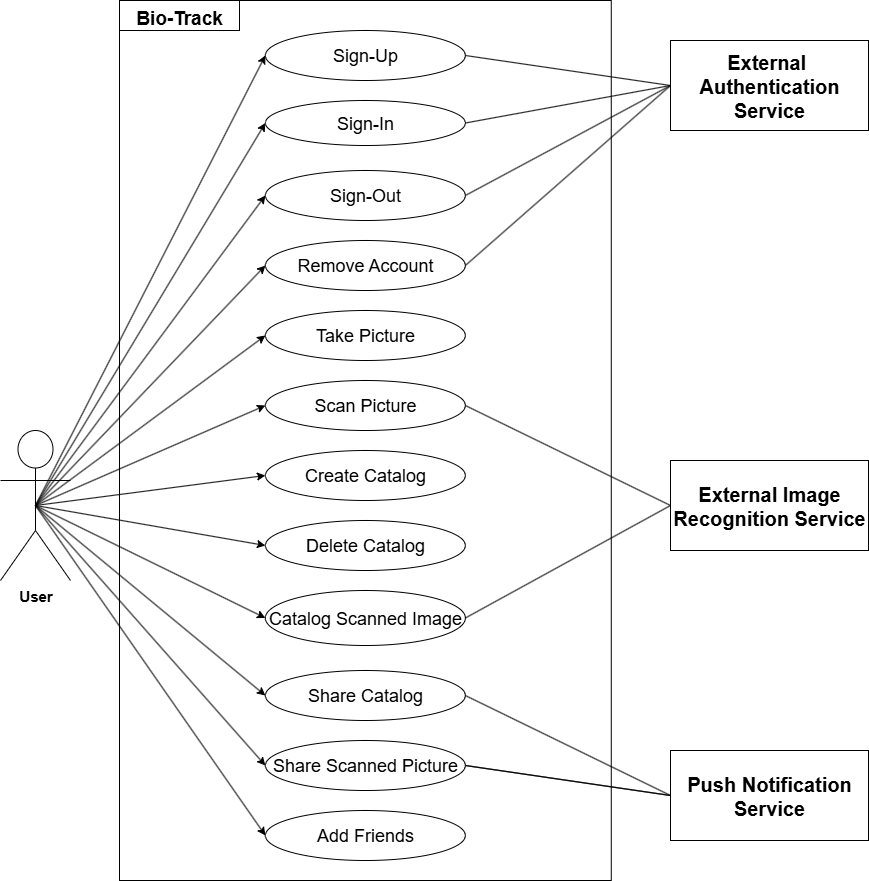

The diagram above was exported from draw.io. Its source (the exported page's mxGraphModel, read from the mxfile embedded in the PNG):
<mxGraphModel dx="1042" dy="562" grid="1" gridSize="10" guides="1" tooltips="1" connect="1" arrows="1" fold="1" page="1" pageScale="1" pageWidth="827" pageHeight="1169" math="0" shadow="0">
  <root>
    <mxCell id="0" />
    <mxCell id="1" parent="0" />
    <mxCell id="H2ualwZ0q8LYA8i2ddib-1" value="" style="rounded=0;whiteSpace=wrap;html=1;movable=0;resizable=0;rotatable=0;deletable=0;editable=0;locked=1;connectable=0;aspect=fixed;" parent="1" vertex="1">
      <mxGeometry x="129" y="80" width="491.76" height="880" as="geometry" />
    </mxCell>
    <mxCell id="H2ualwZ0q8LYA8i2ddib-2" value="&lt;font&gt;User&lt;/font&gt;" style="shape=umlActor;verticalLabelPosition=bottom;verticalAlign=top;html=1;outlineConnect=0;fontStyle=1;movable=0;resizable=0;rotatable=0;deletable=0;editable=0;locked=1;connectable=0;fontSize=15;" parent="1" vertex="1">
      <mxGeometry x="10" y="510" width="70" height="150" as="geometry" />
    </mxCell>
    <mxCell id="H2ualwZ0q8LYA8i2ddib-4" value="External&amp;nbsp;&lt;div&gt;Authentication Service&lt;/div&gt;" style="html=1;whiteSpace=wrap;aspect=fixed;fontSize=20;fontStyle=1;movable=0;resizable=0;rotatable=0;deletable=0;editable=0;locked=1;connectable=0;" parent="1" vertex="1">
      <mxGeometry x="680" y="120" width="198" height="90" as="geometry" />
    </mxCell>
    <mxCell id="H2ualwZ0q8LYA8i2ddib-5" value="External Image Recognition Service" style="html=1;whiteSpace=wrap;aspect=fixed;fontSize=20;fontStyle=1;movable=0;resizable=0;rotatable=0;deletable=0;editable=0;locked=1;connectable=0;" parent="1" vertex="1">
      <mxGeometry x="680" y="540" width="198" height="90" as="geometry" />
    </mxCell>
    <mxCell id="H2ualwZ0q8LYA8i2ddib-6" value="Push Notification Service" style="html=1;whiteSpace=wrap;aspect=fixed;fontSize=20;fontStyle=1;movable=0;resizable=0;rotatable=0;deletable=0;editable=0;locked=1;connectable=0;" parent="1" vertex="1">
      <mxGeometry x="680" y="830" width="198" height="90" as="geometry" />
    </mxCell>
    <mxCell id="H2ualwZ0q8LYA8i2ddib-7" value="&lt;font style=&quot;font-size: 18px;&quot;&gt;Remove Account&lt;/font&gt;" style="ellipse;whiteSpace=wrap;html=1;movable=0;resizable=0;rotatable=0;deletable=0;editable=0;locked=1;connectable=0;" parent="1" vertex="1">
      <mxGeometry x="274.88" y="320" width="200" height="50" as="geometry" />
    </mxCell>
    <mxCell id="H2ualwZ0q8LYA8i2ddib-9" value="&lt;font style=&quot;font-size: 18px;&quot;&gt;Sign-Up&lt;/font&gt;" style="ellipse;whiteSpace=wrap;html=1;movable=0;resizable=0;rotatable=0;deletable=0;editable=0;locked=1;connectable=0;" parent="1" vertex="1">
      <mxGeometry x="274.88" y="110" width="200" height="50" as="geometry" />
    </mxCell>
    <mxCell id="H2ualwZ0q8LYA8i2ddib-13" value="&lt;font style=&quot;font-size: 18px;&quot;&gt;Sign-In&lt;/font&gt;" style="ellipse;whiteSpace=wrap;html=1;movable=0;resizable=0;rotatable=0;deletable=0;editable=0;locked=1;connectable=0;" parent="1" vertex="1">
      <mxGeometry x="274.88" y="180" width="200" height="45" as="geometry" />
    </mxCell>
    <mxCell id="H2ualwZ0q8LYA8i2ddib-14" value="&lt;font style=&quot;font-size: 18px;&quot;&gt;Sign-Out&lt;/font&gt;" style="ellipse;whiteSpace=wrap;html=1;movable=0;resizable=0;rotatable=0;deletable=0;editable=0;locked=1;connectable=0;" parent="1" vertex="1">
      <mxGeometry x="274.88" y="250" width="200" height="50" as="geometry" />
    </mxCell>
    <mxCell id="H2ualwZ0q8LYA8i2ddib-17" value="" style="endArrow=classic;html=1;rounded=0;entryX=0;entryY=0.5;entryDx=0;entryDy=0;exitX=0.5;exitY=0.5;exitDx=0;exitDy=0;exitPerimeter=0;movable=0;resizable=0;rotatable=0;deletable=0;editable=0;locked=1;connectable=0;" parent="1" source="H2ualwZ0q8LYA8i2ddib-2" target="H2ualwZ0q8LYA8i2ddib-9" edge="1">
      <mxGeometry width="50" height="50" relative="1" as="geometry">
        <mxPoint x="90" y="335" as="sourcePoint" />
        <mxPoint x="140" y="285" as="targetPoint" />
      </mxGeometry>
    </mxCell>
    <mxCell id="H2ualwZ0q8LYA8i2ddib-18" value="" style="endArrow=classic;html=1;rounded=0;entryX=0;entryY=0.5;entryDx=0;entryDy=0;exitX=0.5;exitY=0.5;exitDx=0;exitDy=0;exitPerimeter=0;movable=0;resizable=0;rotatable=0;deletable=0;editable=0;locked=1;connectable=0;" parent="1" source="H2ualwZ0q8LYA8i2ddib-2" target="H2ualwZ0q8LYA8i2ddib-13" edge="1">
      <mxGeometry width="50" height="50" relative="1" as="geometry">
        <mxPoint x="65" y="605" as="sourcePoint" />
        <mxPoint x="250" y="150" as="targetPoint" />
      </mxGeometry>
    </mxCell>
    <mxCell id="H2ualwZ0q8LYA8i2ddib-19" value="" style="endArrow=classic;html=1;rounded=0;entryX=0;entryY=0.5;entryDx=0;entryDy=0;exitX=0.5;exitY=0.5;exitDx=0;exitDy=0;exitPerimeter=0;movable=0;resizable=0;rotatable=0;deletable=0;editable=0;locked=1;connectable=0;" parent="1" source="H2ualwZ0q8LYA8i2ddib-2" target="H2ualwZ0q8LYA8i2ddib-14" edge="1">
      <mxGeometry width="50" height="50" relative="1" as="geometry">
        <mxPoint x="65" y="605" as="sourcePoint" />
        <mxPoint x="250" y="205" as="targetPoint" />
      </mxGeometry>
    </mxCell>
    <mxCell id="H2ualwZ0q8LYA8i2ddib-20" value="" style="endArrow=classic;html=1;rounded=0;entryX=0;entryY=0.5;entryDx=0;entryDy=0;exitX=0.5;exitY=0.5;exitDx=0;exitDy=0;exitPerimeter=0;movable=0;resizable=0;rotatable=0;deletable=0;editable=0;locked=1;connectable=0;" parent="1" source="H2ualwZ0q8LYA8i2ddib-2" target="H2ualwZ0q8LYA8i2ddib-7" edge="1">
      <mxGeometry width="50" height="50" relative="1" as="geometry">
        <mxPoint x="65" y="605" as="sourcePoint" />
        <mxPoint x="250" y="260" as="targetPoint" />
      </mxGeometry>
    </mxCell>
    <mxCell id="H2ualwZ0q8LYA8i2ddib-21" value="&lt;font style=&quot;font-size: 18px;&quot;&gt;Take Picture&lt;/font&gt;" style="ellipse;whiteSpace=wrap;html=1;movable=0;resizable=0;rotatable=0;deletable=0;editable=0;locked=1;connectable=0;" parent="1" vertex="1">
      <mxGeometry x="274.88" y="390" width="200" height="50" as="geometry" />
    </mxCell>
    <mxCell id="H2ualwZ0q8LYA8i2ddib-22" value="&lt;font style=&quot;font-size: 18px;&quot;&gt;Scan Picture&lt;/font&gt;" style="ellipse;whiteSpace=wrap;html=1;movable=0;resizable=0;rotatable=0;deletable=0;editable=0;locked=1;connectable=0;" parent="1" vertex="1">
      <mxGeometry x="274.88" y="460" width="200" height="50" as="geometry" />
    </mxCell>
    <mxCell id="H2ualwZ0q8LYA8i2ddib-23" value="" style="endArrow=none;html=1;rounded=0;exitX=1;exitY=0.5;exitDx=0;exitDy=0;entryX=0;entryY=0.5;entryDx=0;entryDy=0;movable=0;resizable=0;rotatable=0;deletable=0;editable=0;locked=1;connectable=0;" parent="1" source="H2ualwZ0q8LYA8i2ddib-9" target="H2ualwZ0q8LYA8i2ddib-4" edge="1">
      <mxGeometry width="50" height="50" relative="1" as="geometry">
        <mxPoint x="560" y="215" as="sourcePoint" />
        <mxPoint x="610" y="165" as="targetPoint" />
      </mxGeometry>
    </mxCell>
    <mxCell id="H2ualwZ0q8LYA8i2ddib-24" value="" style="endArrow=none;html=1;rounded=0;exitX=1;exitY=0.5;exitDx=0;exitDy=0;entryX=0;entryY=0.5;entryDx=0;entryDy=0;movable=0;resizable=0;rotatable=0;deletable=0;editable=0;locked=1;connectable=0;" parent="1" source="H2ualwZ0q8LYA8i2ddib-13" target="H2ualwZ0q8LYA8i2ddib-4" edge="1">
      <mxGeometry width="50" height="50" relative="1" as="geometry">
        <mxPoint x="390" y="150" as="sourcePoint" />
        <mxPoint x="720" y="205" as="targetPoint" />
      </mxGeometry>
    </mxCell>
    <mxCell id="H2ualwZ0q8LYA8i2ddib-25" value="" style="endArrow=none;html=1;rounded=0;exitX=1;exitY=0.5;exitDx=0;exitDy=0;entryX=0;entryY=0.5;entryDx=0;entryDy=0;movable=0;resizable=0;rotatable=0;deletable=0;editable=0;locked=1;connectable=0;" parent="1" source="H2ualwZ0q8LYA8i2ddib-14" target="H2ualwZ0q8LYA8i2ddib-4" edge="1">
      <mxGeometry width="50" height="50" relative="1" as="geometry">
        <mxPoint x="390" y="205" as="sourcePoint" />
        <mxPoint x="720" y="205" as="targetPoint" />
      </mxGeometry>
    </mxCell>
    <mxCell id="H2ualwZ0q8LYA8i2ddib-26" value="" style="endArrow=none;html=1;rounded=0;exitX=1;exitY=0.5;exitDx=0;exitDy=0;entryX=0;entryY=0.5;entryDx=0;entryDy=0;movable=0;resizable=0;rotatable=0;deletable=0;editable=0;locked=1;connectable=0;" parent="1" source="H2ualwZ0q8LYA8i2ddib-7" target="H2ualwZ0q8LYA8i2ddib-4" edge="1">
      <mxGeometry width="50" height="50" relative="1" as="geometry">
        <mxPoint x="390" y="260" as="sourcePoint" />
        <mxPoint x="720" y="205" as="targetPoint" />
      </mxGeometry>
    </mxCell>
    <mxCell id="H2ualwZ0q8LYA8i2ddib-27" value="" style="endArrow=classic;html=1;rounded=0;entryX=0;entryY=0.5;entryDx=0;entryDy=0;exitX=0.5;exitY=0.5;exitDx=0;exitDy=0;exitPerimeter=0;movable=0;resizable=0;rotatable=0;deletable=0;editable=0;locked=1;connectable=0;" parent="1" source="H2ualwZ0q8LYA8i2ddib-2" target="H2ualwZ0q8LYA8i2ddib-21" edge="1">
      <mxGeometry width="50" height="50" relative="1" as="geometry">
        <mxPoint x="65" y="605" as="sourcePoint" />
        <mxPoint x="250" y="320" as="targetPoint" />
      </mxGeometry>
    </mxCell>
    <mxCell id="H2ualwZ0q8LYA8i2ddib-28" value="" style="endArrow=classic;html=1;rounded=0;entryX=0;entryY=0.5;entryDx=0;entryDy=0;exitX=0.5;exitY=0.5;exitDx=0;exitDy=0;exitPerimeter=0;movable=0;resizable=0;rotatable=0;deletable=0;editable=0;locked=1;connectable=0;" parent="1" source="H2ualwZ0q8LYA8i2ddib-2" target="H2ualwZ0q8LYA8i2ddib-22" edge="1">
      <mxGeometry width="50" height="50" relative="1" as="geometry">
        <mxPoint x="60" y="590" as="sourcePoint" />
        <mxPoint x="250" y="390" as="targetPoint" />
      </mxGeometry>
    </mxCell>
    <mxCell id="H2ualwZ0q8LYA8i2ddib-29" value="" style="endArrow=none;html=1;rounded=0;exitX=1;exitY=0.5;exitDx=0;exitDy=0;entryX=0;entryY=0.5;entryDx=0;entryDy=0;movable=0;resizable=0;rotatable=0;deletable=0;editable=0;locked=1;connectable=0;" parent="1" source="H2ualwZ0q8LYA8i2ddib-22" target="H2ualwZ0q8LYA8i2ddib-5" edge="1">
      <mxGeometry width="50" height="50" relative="1" as="geometry">
        <mxPoint x="390" y="320" as="sourcePoint" />
        <mxPoint x="720" y="205" as="targetPoint" />
      </mxGeometry>
    </mxCell>
    <mxCell id="H2ualwZ0q8LYA8i2ddib-30" value="&lt;font style=&quot;font-size: 18px;&quot;&gt;Delete Catalog&lt;/font&gt;" style="ellipse;whiteSpace=wrap;html=1;movable=0;resizable=0;rotatable=0;deletable=0;editable=0;locked=1;connectable=0;" parent="1" vertex="1">
      <mxGeometry x="274.88" y="600" width="200" height="50" as="geometry" />
    </mxCell>
    <mxCell id="H2ualwZ0q8LYA8i2ddib-31" value="&lt;font style=&quot;font-size: 18px;&quot;&gt;Catalog Scanned Image&lt;/font&gt;" style="ellipse;whiteSpace=wrap;html=1;movable=0;resizable=0;rotatable=0;deletable=0;editable=0;locked=1;connectable=0;" parent="1" vertex="1">
      <mxGeometry x="274.88" y="670" width="200" height="55" as="geometry" />
    </mxCell>
    <mxCell id="H2ualwZ0q8LYA8i2ddib-32" value="&lt;font style=&quot;font-size: 18px;&quot;&gt;Create Catalog&lt;/font&gt;" style="ellipse;whiteSpace=wrap;html=1;movable=0;resizable=0;rotatable=0;deletable=0;editable=0;locked=1;connectable=0;" parent="1" vertex="1">
      <mxGeometry x="274.88" y="530" width="200" height="50" as="geometry" />
    </mxCell>
    <mxCell id="H2ualwZ0q8LYA8i2ddib-33" value="&lt;font style=&quot;font-size: 18px;&quot;&gt;Share Catalog&lt;/font&gt;" style="ellipse;whiteSpace=wrap;html=1;movable=0;resizable=0;rotatable=0;deletable=0;editable=0;locked=1;connectable=0;" parent="1" vertex="1">
      <mxGeometry x="274.88" y="750" width="200" height="50" as="geometry" />
    </mxCell>
    <mxCell id="H2ualwZ0q8LYA8i2ddib-34" value="" style="endArrow=none;html=1;rounded=0;exitX=1;exitY=0.5;exitDx=0;exitDy=0;entryX=0;entryY=0.5;entryDx=0;entryDy=0;movable=0;resizable=0;rotatable=0;deletable=0;editable=0;locked=1;connectable=0;" parent="1" source="H2ualwZ0q8LYA8i2ddib-31" target="H2ualwZ0q8LYA8i2ddib-5" edge="1">
      <mxGeometry width="50" height="50" relative="1" as="geometry">
        <mxPoint x="390" y="450" as="sourcePoint" />
        <mxPoint x="720" y="635" as="targetPoint" />
      </mxGeometry>
    </mxCell>
    <mxCell id="pHFPRqn0djX8k0OwyTd1-1" value="" style="endArrow=classic;html=1;rounded=0;entryX=0;entryY=0.5;entryDx=0;entryDy=0;entryPerimeter=0;exitX=0.5;exitY=0.5;exitDx=0;exitDy=0;exitPerimeter=0;movable=0;resizable=0;rotatable=0;deletable=0;editable=0;locked=1;connectable=0;" edge="1" parent="1" source="H2ualwZ0q8LYA8i2ddib-2" target="H2ualwZ0q8LYA8i2ddib-32">
      <mxGeometry width="50" height="50" relative="1" as="geometry">
        <mxPoint x="190" y="590" as="sourcePoint" />
        <mxPoint x="450" y="550" as="targetPoint" />
      </mxGeometry>
    </mxCell>
    <mxCell id="pHFPRqn0djX8k0OwyTd1-2" value="" style="endArrow=classic;html=1;rounded=0;fontFamily=Helvetica;fontSize=15;fontColor=default;fontStyle=1;resizable=0;exitX=0.5;exitY=0.5;exitDx=0;exitDy=0;exitPerimeter=0;entryX=0;entryY=0.5;entryDx=0;entryDy=0;movable=0;rotatable=0;deletable=0;editable=0;locked=1;connectable=0;" edge="1" parent="1" source="H2ualwZ0q8LYA8i2ddib-2" target="H2ualwZ0q8LYA8i2ddib-30">
      <mxGeometry width="50" height="50" relative="1" as="geometry">
        <mxPoint x="400" y="600" as="sourcePoint" />
        <mxPoint x="450" y="550" as="targetPoint" />
      </mxGeometry>
    </mxCell>
    <mxCell id="pHFPRqn0djX8k0OwyTd1-3" value="" style="endArrow=classic;html=1;rounded=0;fontFamily=Helvetica;fontSize=15;fontColor=default;fontStyle=1;resizable=0;exitX=0.5;exitY=0.5;exitDx=0;exitDy=0;exitPerimeter=0;entryX=0;entryY=0.5;entryDx=0;entryDy=0;movable=0;rotatable=0;deletable=0;editable=0;locked=1;connectable=0;" edge="1" parent="1" source="H2ualwZ0q8LYA8i2ddib-2" target="H2ualwZ0q8LYA8i2ddib-33">
      <mxGeometry width="50" height="50" relative="1" as="geometry">
        <mxPoint x="400" y="600" as="sourcePoint" />
        <mxPoint x="450" y="550" as="targetPoint" />
      </mxGeometry>
    </mxCell>
    <mxCell id="pHFPRqn0djX8k0OwyTd1-4" value="" style="endArrow=classic;html=1;rounded=0;fontFamily=Helvetica;fontSize=15;fontColor=default;fontStyle=1;resizable=0;exitX=0.5;exitY=0.5;exitDx=0;exitDy=0;exitPerimeter=0;entryX=0;entryY=0.5;entryDx=0;entryDy=0;movable=0;rotatable=0;deletable=0;editable=0;locked=1;connectable=0;" edge="1" parent="1" source="H2ualwZ0q8LYA8i2ddib-2" target="H2ualwZ0q8LYA8i2ddib-31">
      <mxGeometry width="50" height="50" relative="1" as="geometry">
        <mxPoint x="400" y="600" as="sourcePoint" />
        <mxPoint x="450" y="550" as="targetPoint" />
      </mxGeometry>
    </mxCell>
    <mxCell id="pHFPRqn0djX8k0OwyTd1-7" value="" style="endArrow=none;html=1;rounded=0;fontFamily=Helvetica;fontSize=15;fontColor=default;fontStyle=1;resizable=0;exitX=1;exitY=0.5;exitDx=0;exitDy=0;entryX=0;entryY=0.5;entryDx=0;entryDy=0;movable=0;rotatable=0;deletable=0;editable=0;locked=1;connectable=0;" edge="1" parent="1" source="pHFPRqn0djX8k0OwyTd1-6" target="H2ualwZ0q8LYA8i2ddib-6">
      <mxGeometry width="50" height="50" relative="1" as="geometry">
        <mxPoint x="430" y="780" as="sourcePoint" />
        <mxPoint x="480" y="730" as="targetPoint" />
      </mxGeometry>
    </mxCell>
    <mxCell id="pHFPRqn0djX8k0OwyTd1-8" value="" style="endArrow=classic;html=1;rounded=0;fontFamily=Helvetica;fontSize=15;fontColor=default;fontStyle=1;resizable=0;exitX=0.5;exitY=0.5;exitDx=0;exitDy=0;exitPerimeter=0;entryX=0;entryY=0.5;entryDx=0;entryDy=0;movable=0;rotatable=0;deletable=0;editable=0;locked=1;connectable=0;" edge="1" parent="1" source="H2ualwZ0q8LYA8i2ddib-2" target="pHFPRqn0djX8k0OwyTd1-6">
      <mxGeometry width="50" height="50" relative="1" as="geometry">
        <mxPoint x="430" y="860" as="sourcePoint" />
        <mxPoint x="480" y="810" as="targetPoint" />
      </mxGeometry>
    </mxCell>
    <mxCell id="pHFPRqn0djX8k0OwyTd1-9" value="&lt;font style=&quot;font-size: 18px;&quot;&gt;Add Friends&lt;/font&gt;" style="ellipse;whiteSpace=wrap;html=1;movable=0;resizable=0;rotatable=0;deletable=0;editable=0;locked=1;connectable=0;" vertex="1" parent="1">
      <mxGeometry x="274.88" y="890" width="200" height="50" as="geometry" />
    </mxCell>
    <mxCell id="pHFPRqn0djX8k0OwyTd1-10" value="" style="endArrow=classic;html=1;rounded=0;fontFamily=Helvetica;fontSize=15;fontColor=default;fontStyle=1;resizable=0;exitX=0.5;exitY=0.5;exitDx=0;exitDy=0;exitPerimeter=0;entryX=0;entryY=0.5;entryDx=0;entryDy=0;movable=0;rotatable=0;deletable=0;editable=0;locked=1;connectable=0;" edge="1" parent="1" source="H2ualwZ0q8LYA8i2ddib-2" target="pHFPRqn0djX8k0OwyTd1-9">
      <mxGeometry width="50" height="50" relative="1" as="geometry">
        <mxPoint x="430" y="860" as="sourcePoint" />
        <mxPoint x="480" y="810" as="targetPoint" />
      </mxGeometry>
    </mxCell>
    <mxCell id="pHFPRqn0djX8k0OwyTd1-11" value="" style="endArrow=none;html=1;rounded=0;fontFamily=Helvetica;fontSize=15;fontColor=default;fontStyle=1;resizable=0;entryX=1;entryY=0.5;entryDx=0;entryDy=0;exitX=0;exitY=0.5;exitDx=0;exitDy=0;movable=0;rotatable=0;deletable=0;editable=0;locked=1;connectable=0;" edge="1" parent="1" source="H2ualwZ0q8LYA8i2ddib-6" target="pHFPRqn0djX8k0OwyTd1-6">
      <mxGeometry width="50" height="50" relative="1" as="geometry">
        <mxPoint x="710" y="995" as="sourcePoint" />
        <mxPoint x="380" y="680" as="targetPoint" />
      </mxGeometry>
    </mxCell>
    <mxCell id="pHFPRqn0djX8k0OwyTd1-6" value="&lt;font style=&quot;font-size: 18px;&quot;&gt;Share Scanned Picture&lt;/font&gt;" style="ellipse;whiteSpace=wrap;html=1;movable=0;resizable=0;rotatable=0;deletable=0;editable=0;locked=1;connectable=0;" vertex="1" parent="1">
      <mxGeometry x="274.88" y="820" width="200" height="50" as="geometry" />
    </mxCell>
    <mxCell id="pHFPRqn0djX8k0OwyTd1-14" value="" style="endArrow=none;html=1;rounded=0;fontFamily=Helvetica;fontSize=15;fontColor=default;fontStyle=1;resizable=0;entryX=1;entryY=0.5;entryDx=0;entryDy=0;exitX=0;exitY=0.5;exitDx=0;exitDy=0;movable=0;rotatable=0;deletable=0;editable=0;locked=1;connectable=0;" edge="1" parent="1" source="H2ualwZ0q8LYA8i2ddib-6" target="H2ualwZ0q8LYA8i2ddib-33">
      <mxGeometry width="50" height="50" relative="1" as="geometry">
        <mxPoint x="430" y="810" as="sourcePoint" />
        <mxPoint x="480" y="760" as="targetPoint" />
      </mxGeometry>
    </mxCell>
    <mxCell id="pHFPRqn0djX8k0OwyTd1-16" value="&lt;font style=&quot;font-size: 19px;&quot;&gt;Bio-Track&lt;/font&gt;" style="rounded=0;whiteSpace=wrap;html=1;strokeColor=default;align=center;verticalAlign=top;fontFamily=Helvetica;fontSize=15;fontColor=default;fontStyle=1;resizable=0;fillColor=default;movable=0;rotatable=0;deletable=0;editable=0;locked=1;connectable=0;" vertex="1" parent="1">
      <mxGeometry x="129" y="80" width="120" height="30" as="geometry" />
    </mxCell>
  </root>
</mxGraphModel>